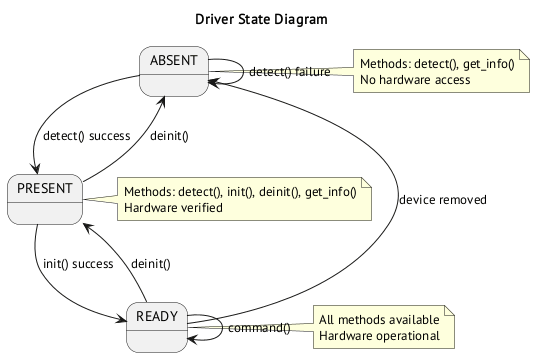

The diagram above was rendered by PlantUML. Its source (embedded in the PNG):
@startuml
title Driver State Diagram

state "ABSENT" as ABS
state "PRESENT" as PRE
state "READY" as RDY

ABS --> PRE : detect() success
ABS --> ABS : detect() failure

PRE --> RDY : init() success
PRE --> ABS : deinit()

RDY --> PRE : deinit()
RDY --> ABS : device removed

RDY --> RDY : command()

note right of ABS
Methods: detect(), get_info()
No hardware access
end note

note right of PRE
Methods: detect(), init(), deinit(), get_info()
Hardware verified
end note

note right of RDY
All methods available
Hardware operational
end note

@enduml